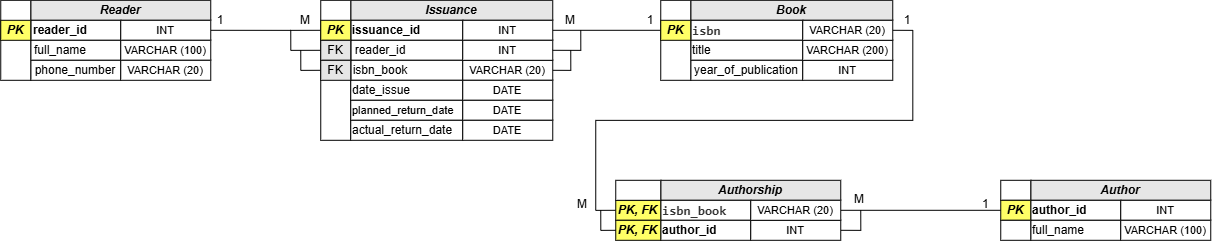

The diagram above was exported from draw.io. Its source (the exported page's mxGraphModel, read from the mxfile embedded in the PNG):
<mxGraphModel dx="1211" dy="701" grid="1" gridSize="10" guides="1" tooltips="1" connect="1" arrows="1" fold="1" page="1" pageScale="1" pageWidth="827" pageHeight="1169" math="0" shadow="0">
  <root>
    <mxCell id="0" />
    <mxCell id="1" parent="0" />
    <mxCell id="JJoC9rBqLunIjHeyLF2M-4" parent="1" style="rounded=0;whiteSpace=wrap;html=1;fillColor=#E6E6E6;" value="&lt;span style=&quot;color: rgb(0, 0, 0);&quot;&gt;&lt;b&gt;&lt;i&gt;Reader&lt;/i&gt;&lt;/b&gt;&lt;/span&gt;" vertex="1">
      <mxGeometry height="20" width="180" x="90" y="40" as="geometry" />
    </mxCell>
    <mxCell id="JJoC9rBqLunIjHeyLF2M-6" parent="1" style="rounded=0;whiteSpace=wrap;html=1;" value="" vertex="1">
      <mxGeometry height="20" width="90" x="90" y="60" as="geometry" />
    </mxCell>
    <mxCell id="JJoC9rBqLunIjHeyLF2M-7" parent="1" style="rounded=0;whiteSpace=wrap;html=1;" value="" vertex="1">
      <mxGeometry height="20" width="90" x="90" y="80" as="geometry" />
    </mxCell>
    <mxCell id="JJoC9rBqLunIjHeyLF2M-8" parent="1" style="rounded=0;whiteSpace=wrap;html=1;" value="" vertex="1">
      <mxGeometry height="20" width="90" x="90" y="100" as="geometry" />
    </mxCell>
    <mxCell id="JJoC9rBqLunIjHeyLF2M-9" parent="1" style="text;html=1;whiteSpace=wrap;strokeColor=none;fillColor=none;align=center;verticalAlign=middle;rounded=0;" value="&lt;b&gt;reader_id&lt;/b&gt;" vertex="1">
      <mxGeometry height="30" width="60" x="90" y="55" as="geometry" />
    </mxCell>
    <mxCell id="JJoC9rBqLunIjHeyLF2M-10" parent="1" style="text;html=1;whiteSpace=wrap;strokeColor=none;fillColor=none;align=center;verticalAlign=middle;rounded=0;" value="full_name" vertex="1">
      <mxGeometry height="30" width="60" x="90" y="75" as="geometry" />
    </mxCell>
    <mxCell id="JJoC9rBqLunIjHeyLF2M-11" parent="1" style="text;html=1;whiteSpace=wrap;strokeColor=none;fillColor=none;align=center;verticalAlign=middle;rounded=0;" value="phone_number" vertex="1">
      <mxGeometry height="30" width="90" x="90" y="95" as="geometry" />
    </mxCell>
    <mxCell id="JJoC9rBqLunIjHeyLF2M-91" edge="1" parent="1" source="JJoC9rBqLunIjHeyLF2M-13" style="edgeStyle=orthogonalEdgeStyle;rounded=0;orthogonalLoop=1;jettySize=auto;html=1;exitX=1;exitY=0.5;exitDx=0;exitDy=0;endArrow=none;endFill=0;">
      <mxGeometry relative="1" as="geometry">
        <Array as="points">
          <mxPoint x="350" y="70" />
          <mxPoint x="350" y="70" />
        </Array>
        <mxPoint x="380" y="70" as="targetPoint" />
      </mxGeometry>
    </mxCell>
    <mxCell id="JJoC9rBqLunIjHeyLF2M-13" parent="1" style="rounded=0;whiteSpace=wrap;html=1;" value="&lt;font style=&quot;font-size: 11px;&quot;&gt;INT&lt;/font&gt;" vertex="1">
      <mxGeometry height="20" width="90" x="180" y="60" as="geometry" />
    </mxCell>
    <mxCell id="JJoC9rBqLunIjHeyLF2M-15" parent="1" style="rounded=0;whiteSpace=wrap;html=1;" value="&lt;font style=&quot;font-size: 11px;&quot;&gt;VARCHAR (100)&lt;/font&gt;" vertex="1">
      <mxGeometry height="20" width="90" x="180" y="80" as="geometry" />
    </mxCell>
    <mxCell id="JJoC9rBqLunIjHeyLF2M-16" parent="1" style="rounded=0;whiteSpace=wrap;html=1;" value="&lt;font style=&quot;font-size: 11px;&quot;&gt;VARCHAR (20)&lt;/font&gt;" vertex="1">
      <mxGeometry height="20" width="90" x="180" y="100" as="geometry" />
    </mxCell>
    <mxCell id="JJoC9rBqLunIjHeyLF2M-17" parent="1" style="rounded=0;whiteSpace=wrap;html=1;" value="" vertex="1">
      <mxGeometry height="80" width="30" x="60" y="40" as="geometry" />
    </mxCell>
    <mxCell id="JJoC9rBqLunIjHeyLF2M-18" parent="1" style="rounded=0;whiteSpace=wrap;html=1;fillColor=#FFFF66;" value="&lt;b&gt;&lt;i&gt;PK&lt;/i&gt;&lt;/b&gt;" vertex="1">
      <mxGeometry height="20" width="30" x="60" y="60" as="geometry" />
    </mxCell>
    <mxCell id="JJoC9rBqLunIjHeyLF2M-19" parent="1" style="rounded=0;whiteSpace=wrap;html=1;fillColor=#E6E6E6;" value="&lt;b&gt;&lt;i&gt;Issuance&lt;/i&gt;&lt;/b&gt;" vertex="1">
      <mxGeometry height="20" width="202" x="410" y="40" as="geometry" />
    </mxCell>
    <mxCell id="JJoC9rBqLunIjHeyLF2M-20" parent="1" style="rounded=0;whiteSpace=wrap;html=1;" value="" vertex="1">
      <mxGeometry height="20" width="112" x="410" y="60" as="geometry" />
    </mxCell>
    <mxCell id="JJoC9rBqLunIjHeyLF2M-21" parent="1" style="rounded=0;whiteSpace=wrap;html=1;" value="" vertex="1">
      <mxGeometry height="20" width="112" x="410" y="80" as="geometry" />
    </mxCell>
    <mxCell id="JJoC9rBqLunIjHeyLF2M-22" parent="1" style="rounded=0;whiteSpace=wrap;html=1;" value="" vertex="1">
      <mxGeometry height="20" width="112" x="410" y="100" as="geometry" />
    </mxCell>
    <mxCell id="JJoC9rBqLunIjHeyLF2M-23" parent="1" style="text;html=1;whiteSpace=wrap;strokeColor=none;fillColor=none;align=center;verticalAlign=middle;rounded=0;" value="&lt;b&gt;issuance_id&lt;/b&gt;" vertex="1">
      <mxGeometry height="30" width="72" x="410" y="55" as="geometry" />
    </mxCell>
    <mxCell id="JJoC9rBqLunIjHeyLF2M-24" parent="1" style="text;html=1;whiteSpace=wrap;strokeColor=none;fillColor=none;align=center;verticalAlign=middle;rounded=0;" value="reader_id" vertex="1">
      <mxGeometry height="30" width="60" x="410" y="75" as="geometry" />
    </mxCell>
    <mxCell id="JJoC9rBqLunIjHeyLF2M-25" parent="1" style="text;html=1;whiteSpace=wrap;strokeColor=none;fillColor=none;align=center;verticalAlign=middle;rounded=0;" value="isbn_book" vertex="1">
      <mxGeometry height="30" width="90" x="395" y="95" as="geometry" />
    </mxCell>
    <mxCell id="JJoC9rBqLunIjHeyLF2M-94" edge="1" parent="1" source="JJoC9rBqLunIjHeyLF2M-26" style="edgeStyle=orthogonalEdgeStyle;rounded=0;orthogonalLoop=1;jettySize=auto;html=1;exitX=1;exitY=0.5;exitDx=0;exitDy=0;entryX=0;entryY=0.5;entryDx=0;entryDy=0;endArrow=none;endFill=0;" target="JJoC9rBqLunIjHeyLF2M-50">
      <mxGeometry relative="1" as="geometry" />
    </mxCell>
    <mxCell id="JJoC9rBqLunIjHeyLF2M-26" parent="1" style="rounded=0;whiteSpace=wrap;html=1;" value="&lt;font style=&quot;font-size: 11px;&quot;&gt;INT&lt;/font&gt;" vertex="1">
      <mxGeometry height="20" width="90" x="522" y="60" as="geometry" />
    </mxCell>
    <mxCell id="JJoC9rBqLunIjHeyLF2M-102" edge="1" parent="1" source="JJoC9rBqLunIjHeyLF2M-28" style="edgeStyle=orthogonalEdgeStyle;rounded=0;orthogonalLoop=1;jettySize=auto;html=1;exitX=1;exitY=0.5;exitDx=0;exitDy=0;endArrow=none;endFill=0;">
      <mxGeometry relative="1" as="geometry">
        <mxPoint x="630" y="90" as="targetPoint" />
      </mxGeometry>
    </mxCell>
    <mxCell id="JJoC9rBqLunIjHeyLF2M-28" parent="1" style="rounded=0;whiteSpace=wrap;html=1;" value="&lt;font style=&quot;font-size: 11px;&quot;&gt;VARCHAR (20)&lt;/font&gt;" vertex="1">
      <mxGeometry height="20" width="90" x="522" y="100" as="geometry" />
    </mxCell>
    <mxCell id="JJoC9rBqLunIjHeyLF2M-29" parent="1" style="rounded=0;whiteSpace=wrap;html=1;" value="" vertex="1">
      <mxGeometry height="140" width="30" x="380" y="40" as="geometry" />
    </mxCell>
    <mxCell id="JJoC9rBqLunIjHeyLF2M-30" parent="1" style="rounded=0;whiteSpace=wrap;html=1;fillColor=#FFFF66;" value="&lt;b&gt;&lt;i&gt;PK&lt;/i&gt;&lt;/b&gt;" vertex="1">
      <mxGeometry height="20" width="30" x="380" y="60" as="geometry" />
    </mxCell>
    <mxCell id="JJoC9rBqLunIjHeyLF2M-32" parent="1" style="rounded=0;whiteSpace=wrap;html=1;align=left;" value="date_issue" vertex="1">
      <mxGeometry height="20" width="112" x="410" y="120" as="geometry" />
    </mxCell>
    <mxCell id="JJoC9rBqLunIjHeyLF2M-33" parent="1" style="rounded=0;whiteSpace=wrap;html=1;align=left;" value="&lt;font style=&quot;font-size: 11px;&quot;&gt;planned_return_date&lt;/font&gt;" vertex="1">
      <mxGeometry height="20" width="112" x="410" y="140" as="geometry" />
    </mxCell>
    <mxCell id="JJoC9rBqLunIjHeyLF2M-34" parent="1" style="rounded=0;whiteSpace=wrap;html=1;align=left;" value="actual_return_date" vertex="1">
      <mxGeometry height="20" width="112" x="410" y="160" as="geometry" />
    </mxCell>
    <mxCell id="JJoC9rBqLunIjHeyLF2M-35" parent="1" style="rounded=0;whiteSpace=wrap;html=1;" value="&lt;font style=&quot;font-size: 11px;&quot;&gt;INT&lt;/font&gt;" vertex="1">
      <mxGeometry height="20" width="90" x="522" y="80" as="geometry" />
    </mxCell>
    <mxCell id="JJoC9rBqLunIjHeyLF2M-36" parent="1" style="rounded=0;whiteSpace=wrap;html=1;" value="&lt;span style=&quot;font-size: 11px;&quot;&gt;DATE&lt;/span&gt;" vertex="1">
      <mxGeometry height="20" width="90" x="522" y="120" as="geometry" />
    </mxCell>
    <mxCell id="JJoC9rBqLunIjHeyLF2M-37" parent="1" style="rounded=0;whiteSpace=wrap;html=1;" value="&lt;span style=&quot;font-size: 11px;&quot;&gt;DATE&lt;/span&gt;" vertex="1">
      <mxGeometry height="20" width="90" x="522" y="140" as="geometry" />
    </mxCell>
    <mxCell id="JJoC9rBqLunIjHeyLF2M-38" parent="1" style="rounded=0;whiteSpace=wrap;html=1;" value="&lt;span style=&quot;font-size: 11px;&quot;&gt;DATE&lt;/span&gt;" vertex="1">
      <mxGeometry height="20" width="90" x="522" y="160" as="geometry" />
    </mxCell>
    <mxCell id="JJoC9rBqLunIjHeyLF2M-39" parent="1" style="rounded=0;whiteSpace=wrap;html=1;fillColor=#E6E6E6;" value="&lt;b&gt;&lt;i&gt;Book&lt;/i&gt;&lt;/b&gt;" vertex="1">
      <mxGeometry height="20" width="202" x="750" y="40" as="geometry" />
    </mxCell>
    <mxCell id="JJoC9rBqLunIjHeyLF2M-40" parent="1" style="rounded=0;whiteSpace=wrap;html=1;" value="" vertex="1">
      <mxGeometry height="20" width="112" x="750" y="60" as="geometry" />
    </mxCell>
    <mxCell id="JJoC9rBqLunIjHeyLF2M-41" parent="1" style="rounded=0;whiteSpace=wrap;html=1;" value="" vertex="1">
      <mxGeometry height="20" width="112" x="750" y="80" as="geometry" />
    </mxCell>
    <mxCell id="JJoC9rBqLunIjHeyLF2M-42" parent="1" style="rounded=0;whiteSpace=wrap;html=1;" value="" vertex="1">
      <mxGeometry height="20" width="112" x="750" y="100" as="geometry" />
    </mxCell>
    <mxCell id="JJoC9rBqLunIjHeyLF2M-43" parent="1" style="text;html=1;whiteSpace=wrap;strokeColor=none;fillColor=none;align=left;verticalAlign=middle;rounded=0;" value="&lt;span style=&quot;color: rgb(51, 51, 51); font-family: monospace; font-size: medium; background-color: rgb(255, 255, 255);&quot;&gt;&lt;b&gt;isbn&lt;/b&gt;&lt;/span&gt;" vertex="1">
      <mxGeometry height="30" width="60" x="750" y="55" as="geometry" />
    </mxCell>
    <mxCell id="JJoC9rBqLunIjHeyLF2M-44" parent="1" style="text;html=1;whiteSpace=wrap;strokeColor=none;fillColor=none;align=left;verticalAlign=middle;rounded=0;" value="title" vertex="1">
      <mxGeometry height="30" width="60" x="750" y="75" as="geometry" />
    </mxCell>
    <mxCell id="JJoC9rBqLunIjHeyLF2M-45" parent="1" style="text;html=1;whiteSpace=wrap;strokeColor=none;fillColor=none;align=center;verticalAlign=middle;rounded=0;" value="year_of_publication" vertex="1">
      <mxGeometry height="30" width="90" x="761" y="95" as="geometry" />
    </mxCell>
    <mxCell id="JJoC9rBqLunIjHeyLF2M-46" parent="1" style="rounded=0;whiteSpace=wrap;html=1;" value="&lt;font style=&quot;font-size: 11px;&quot;&gt;INT&lt;/font&gt;" vertex="1">
      <mxGeometry height="20" width="90" x="862" y="100" as="geometry" />
    </mxCell>
    <mxCell id="JJoC9rBqLunIjHeyLF2M-47" parent="1" style="rounded=0;whiteSpace=wrap;html=1;" value="&lt;font style=&quot;font-size: 11px;&quot;&gt;VARCHAR (200)&lt;/font&gt;" vertex="1">
      <mxGeometry height="20" width="90" x="862" y="80" as="geometry" />
    </mxCell>
    <mxCell id="JJoC9rBqLunIjHeyLF2M-103" edge="1" parent="1" source="JJoC9rBqLunIjHeyLF2M-48" style="edgeStyle=orthogonalEdgeStyle;rounded=0;orthogonalLoop=1;jettySize=auto;html=1;exitX=1;exitY=0.5;exitDx=0;exitDy=0;entryX=0;entryY=0.5;entryDx=0;entryDy=0;endArrow=none;endFill=0;" target="JJoC9rBqLunIjHeyLF2M-64">
      <mxGeometry relative="1" as="geometry" />
    </mxCell>
    <mxCell id="JJoC9rBqLunIjHeyLF2M-48" parent="1" style="rounded=0;whiteSpace=wrap;html=1;" value="&lt;font style=&quot;font-size: 11px;&quot;&gt;VARCHAR (20)&lt;/font&gt;" vertex="1">
      <mxGeometry height="20" width="90" x="862" y="60" as="geometry" />
    </mxCell>
    <mxCell id="JJoC9rBqLunIjHeyLF2M-49" parent="1" style="rounded=0;whiteSpace=wrap;html=1;" value="" vertex="1">
      <mxGeometry height="80" width="30" x="720" y="40" as="geometry" />
    </mxCell>
    <mxCell id="JJoC9rBqLunIjHeyLF2M-50" parent="1" style="rounded=0;whiteSpace=wrap;html=1;fillColor=#FFFF66;" value="&lt;b&gt;&lt;i&gt;PK&lt;/i&gt;&lt;/b&gt;" vertex="1">
      <mxGeometry height="20" width="30" x="720" y="60" as="geometry" />
    </mxCell>
    <mxCell id="JJoC9rBqLunIjHeyLF2M-99" edge="1" parent="1" source="JJoC9rBqLunIjHeyLF2M-51" style="edgeStyle=orthogonalEdgeStyle;rounded=0;orthogonalLoop=1;jettySize=auto;html=1;exitX=0;exitY=0.5;exitDx=0;exitDy=0;entryX=0;entryY=1;entryDx=0;entryDy=0;endArrow=none;endFill=0;" target="JJoC9rBqLunIjHeyLF2M-93">
      <mxGeometry relative="1" as="geometry" />
    </mxCell>
    <mxCell id="JJoC9rBqLunIjHeyLF2M-51" parent="1" style="rounded=0;whiteSpace=wrap;html=1;fillColor=#E6E6E6;" value="FK" vertex="1">
      <mxGeometry height="20" width="30" x="380" y="80" as="geometry" />
    </mxCell>
    <mxCell id="JJoC9rBqLunIjHeyLF2M-100" edge="1" parent="1" source="JJoC9rBqLunIjHeyLF2M-52" style="edgeStyle=orthogonalEdgeStyle;rounded=0;orthogonalLoop=1;jettySize=auto;html=1;exitX=0;exitY=0.5;exitDx=0;exitDy=0;endArrow=none;endFill=0;">
      <mxGeometry relative="1" as="geometry">
        <mxPoint x="360" y="90" as="targetPoint" />
      </mxGeometry>
    </mxCell>
    <mxCell id="JJoC9rBqLunIjHeyLF2M-52" parent="1" style="rounded=0;whiteSpace=wrap;html=1;fillColor=#E6E6E6;" value="FK" vertex="1">
      <mxGeometry height="20" width="30" x="380" y="100" as="geometry" />
    </mxCell>
    <mxCell id="JJoC9rBqLunIjHeyLF2M-53" parent="1" style="rounded=0;whiteSpace=wrap;html=1;fillColor=#E6E6E6;" value="&lt;b&gt;&lt;i&gt;Authorship&lt;/i&gt;&lt;/b&gt;" vertex="1">
      <mxGeometry height="20" width="180" x="720" y="220" as="geometry" />
    </mxCell>
    <mxCell id="JJoC9rBqLunIjHeyLF2M-54" parent="1" style="rounded=0;whiteSpace=wrap;html=1;" value="" vertex="1">
      <mxGeometry height="20" width="90" x="720" y="240" as="geometry" />
    </mxCell>
    <mxCell id="JJoC9rBqLunIjHeyLF2M-55" parent="1" style="rounded=0;whiteSpace=wrap;html=1;" value="" vertex="1">
      <mxGeometry height="20" width="90" x="720" y="260" as="geometry" />
    </mxCell>
    <mxCell id="JJoC9rBqLunIjHeyLF2M-57" parent="1" style="text;html=1;whiteSpace=wrap;strokeColor=none;fillColor=none;align=left;verticalAlign=middle;rounded=0;" value="&lt;span style=&quot;color: rgb(51, 51, 51); font-family: monospace; font-size: medium; background-color: rgb(255, 255, 255);&quot;&gt;&lt;b&gt;isbn_book&lt;/b&gt;&lt;/span&gt;" vertex="1">
      <mxGeometry height="30" width="60" x="720" y="235" as="geometry" />
    </mxCell>
    <mxCell id="JJoC9rBqLunIjHeyLF2M-58" parent="1" style="text;html=1;whiteSpace=wrap;strokeColor=none;fillColor=none;align=left;verticalAlign=middle;rounded=0;" value="&lt;b&gt;author_id&lt;/b&gt;" vertex="1">
      <mxGeometry height="30" width="60" x="720" y="255" as="geometry" />
    </mxCell>
    <mxCell id="JJoC9rBqLunIjHeyLF2M-109" edge="1" parent="1" source="JJoC9rBqLunIjHeyLF2M-61" style="edgeStyle=orthogonalEdgeStyle;rounded=0;orthogonalLoop=1;jettySize=auto;html=1;exitX=1;exitY=0.5;exitDx=0;exitDy=0;endArrow=none;endFill=0;">
      <mxGeometry relative="1" as="geometry">
        <mxPoint x="920" y="250" as="targetPoint" />
      </mxGeometry>
    </mxCell>
    <mxCell id="JJoC9rBqLunIjHeyLF2M-61" parent="1" style="rounded=0;whiteSpace=wrap;html=1;" value="&lt;span style=&quot;font-size: 11px;&quot;&gt;INT&lt;/span&gt;" vertex="1">
      <mxGeometry height="20" width="90" x="810" y="260" as="geometry" />
    </mxCell>
    <mxCell id="JJoC9rBqLunIjHeyLF2M-108" edge="1" parent="1" source="JJoC9rBqLunIjHeyLF2M-62" style="edgeStyle=orthogonalEdgeStyle;rounded=0;orthogonalLoop=1;jettySize=auto;html=1;exitX=1;exitY=0.5;exitDx=0;exitDy=0;entryX=0;entryY=0.5;entryDx=0;entryDy=0;endArrow=none;endFill=0;" target="JJoC9rBqLunIjHeyLF2M-89">
      <mxGeometry relative="1" as="geometry" />
    </mxCell>
    <mxCell id="JJoC9rBqLunIjHeyLF2M-62" parent="1" style="rounded=0;whiteSpace=wrap;html=1;" value="&lt;font style=&quot;font-size: 11px;&quot;&gt;VARCHAR (20)&lt;/font&gt;" vertex="1">
      <mxGeometry height="20" width="90" x="810" y="240" as="geometry" />
    </mxCell>
    <mxCell id="JJoC9rBqLunIjHeyLF2M-64" parent="1" style="rounded=0;whiteSpace=wrap;html=1;fillColor=#FFFF66;" value="&lt;b&gt;&lt;i&gt;PK, FK&lt;/i&gt;&lt;/b&gt;" vertex="1">
      <mxGeometry height="20" width="45" x="675" y="240" as="geometry" />
    </mxCell>
    <mxCell id="JJoC9rBqLunIjHeyLF2M-67" parent="1" style="rounded=0;whiteSpace=wrap;html=1;fillColor=#FFFF66;" value="&lt;b&gt;&lt;i&gt;PK, FK&lt;/i&gt;&lt;/b&gt;" vertex="1">
      <mxGeometry height="20" width="45" x="675" y="260" as="geometry" />
    </mxCell>
    <mxCell id="JJoC9rBqLunIjHeyLF2M-68" parent="1" style="rounded=0;whiteSpace=wrap;html=1;" value="" vertex="1">
      <mxGeometry height="20" width="45" x="675" y="220" as="geometry" />
    </mxCell>
    <mxCell id="JJoC9rBqLunIjHeyLF2M-69" parent="1" style="rounded=0;whiteSpace=wrap;html=1;fillColor=#E6E6E6;" value="&lt;b&gt;&lt;i&gt;Author&lt;/i&gt;&lt;/b&gt;" vertex="1">
      <mxGeometry height="20" width="180" x="1090" y="220" as="geometry" />
    </mxCell>
    <mxCell id="JJoC9rBqLunIjHeyLF2M-78" parent="1" style="rounded=0;whiteSpace=wrap;html=1;" value="" vertex="1">
      <mxGeometry height="20" width="30" x="1060" y="220" as="geometry" />
    </mxCell>
    <mxCell id="JJoC9rBqLunIjHeyLF2M-80" parent="1" style="rounded=0;whiteSpace=wrap;html=1;align=left;" value="&lt;b&gt;author_id&lt;/b&gt;" vertex="1">
      <mxGeometry height="20" width="90" x="1090" y="240" as="geometry" />
    </mxCell>
    <mxCell id="JJoC9rBqLunIjHeyLF2M-83" parent="1" style="rounded=0;whiteSpace=wrap;html=1;" value="&lt;span style=&quot;font-size: 11px;&quot;&gt;INT&lt;/span&gt;" vertex="1">
      <mxGeometry height="20" width="90" x="1180" y="240" as="geometry" />
    </mxCell>
    <mxCell id="JJoC9rBqLunIjHeyLF2M-84" parent="1" style="rounded=0;whiteSpace=wrap;html=1;align=left;" value="full_name" vertex="1">
      <mxGeometry height="20" width="90" x="1090" y="260" as="geometry" />
    </mxCell>
    <mxCell id="JJoC9rBqLunIjHeyLF2M-87" parent="1" style="rounded=0;whiteSpace=wrap;html=1;" value="&lt;font style=&quot;font-size: 11px;&quot;&gt;VARCHAR (100)&lt;/font&gt;" vertex="1">
      <mxGeometry height="20" width="90" x="1180" y="260" as="geometry" />
    </mxCell>
    <mxCell id="JJoC9rBqLunIjHeyLF2M-89" parent="1" style="rounded=0;whiteSpace=wrap;html=1;fillColor=#FFFF66;" value="&lt;b&gt;&lt;i&gt;PK&lt;/i&gt;&lt;/b&gt;" vertex="1">
      <mxGeometry height="20" width="30" x="1060" y="240" as="geometry" />
    </mxCell>
    <mxCell id="JJoC9rBqLunIjHeyLF2M-90" parent="1" style="rounded=0;whiteSpace=wrap;html=1;" value="" vertex="1">
      <mxGeometry height="20" width="30" x="1060" y="260" as="geometry" />
    </mxCell>
    <mxCell id="JJoC9rBqLunIjHeyLF2M-92" parent="1" style="text;html=1;whiteSpace=wrap;strokeColor=none;fillColor=none;align=center;verticalAlign=middle;rounded=0;" value="1" vertex="1">
      <mxGeometry height="30" width="60" x="250" y="45" as="geometry" />
    </mxCell>
    <mxCell id="JJoC9rBqLunIjHeyLF2M-93" parent="1" style="text;html=1;whiteSpace=wrap;strokeColor=none;fillColor=none;align=center;verticalAlign=middle;rounded=0;" value="M" vertex="1">
      <mxGeometry height="20" width="30" x="350" y="50" as="geometry" />
    </mxCell>
    <mxCell id="JJoC9rBqLunIjHeyLF2M-95" parent="1" style="text;html=1;whiteSpace=wrap;strokeColor=none;fillColor=none;align=center;verticalAlign=middle;rounded=0;" value="M" vertex="1">
      <mxGeometry height="30" width="60" x="600" y="45" as="geometry" />
    </mxCell>
    <mxCell id="JJoC9rBqLunIjHeyLF2M-96" parent="1" style="text;html=1;whiteSpace=wrap;strokeColor=none;fillColor=none;align=center;verticalAlign=middle;rounded=0;" value="1" vertex="1">
      <mxGeometry height="30" width="60" x="680" y="45" as="geometry" />
    </mxCell>
    <mxCell id="JJoC9rBqLunIjHeyLF2M-101" edge="1" parent="1" source="JJoC9rBqLunIjHeyLF2M-35" style="edgeStyle=orthogonalEdgeStyle;rounded=0;orthogonalLoop=1;jettySize=auto;html=1;exitX=1;exitY=0.5;exitDx=0;exitDy=0;entryX=0.667;entryY=0.833;entryDx=0;entryDy=0;entryPerimeter=0;endArrow=none;endFill=0;" target="JJoC9rBqLunIjHeyLF2M-95">
      <mxGeometry relative="1" as="geometry" />
    </mxCell>
    <mxCell id="JJoC9rBqLunIjHeyLF2M-105" parent="1" style="text;html=1;whiteSpace=wrap;strokeColor=none;fillColor=none;align=center;verticalAlign=middle;rounded=0;" value="1" vertex="1">
      <mxGeometry height="30" width="60" x="937" y="45" as="geometry" />
    </mxCell>
    <mxCell id="JJoC9rBqLunIjHeyLF2M-107" edge="1" parent="1" source="JJoC9rBqLunIjHeyLF2M-67" style="edgeStyle=orthogonalEdgeStyle;rounded=0;orthogonalLoop=1;jettySize=auto;html=1;exitX=0;exitY=0.5;exitDx=0;exitDy=0;entryX=0.625;entryY=0.5;entryDx=0;entryDy=0;entryPerimeter=0;endArrow=none;endFill=0;">
      <mxGeometry relative="1" as="geometry">
        <mxPoint x="660" y="250" as="targetPoint" />
      </mxGeometry>
    </mxCell>
    <mxCell id="JJoC9rBqLunIjHeyLF2M-112" parent="1" style="text;whiteSpace=wrap;html=1;" value="1" vertex="1">
      <mxGeometry height="40" width="40" x="1040" y="230" as="geometry" />
    </mxCell>
    <mxCell id="JJoC9rBqLunIjHeyLF2M-113" parent="1" style="text;whiteSpace=wrap;html=1;" value="M" vertex="1">
      <mxGeometry height="40" width="40" x="912" y="225" as="geometry" />
    </mxCell>
    <mxCell id="JJoC9rBqLunIjHeyLF2M-114" parent="1" style="text;whiteSpace=wrap;html=1;" value="M" vertex="1">
      <mxGeometry height="40" width="40" x="635" y="230" as="geometry" />
    </mxCell>
  </root>
</mxGraphModel>